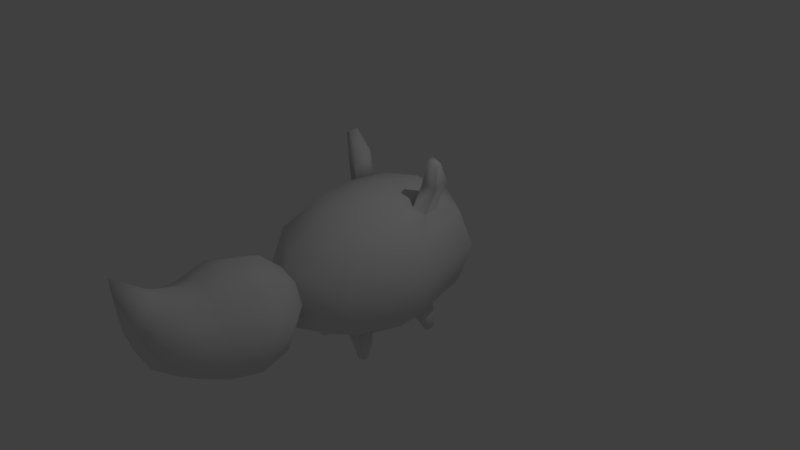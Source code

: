 # Source: enemy_tail.blend  (saved by Blender 2.77.0; exported with 4.5.12 LTS)
import bpy
from mathutils import Matrix  # noqa: F401  (used for matrix-valued properties, if any)

bpy.ops.wm.read_factory_settings(use_empty=True)
scene = bpy.context.scene
scene.name = 'Scene'

# ---- collections
col_collection_1 = bpy.data.collections.new('Collection 1'); scene.collection.children.link(col_collection_1)

# ---- world
world_world = bpy.data.worlds.new('World'); scene.world = world_world
world_world.color = (0.05088, 0.05088, 0.05088)
world_world.use_sun_shadow = False
world_world.sun_shadow_jitter_overblur = 0.0
world_world.cycles.sampling_method = 'MANUAL'

# ---- cameras
cam_camera = bpy.data.cameras.new('Camera')
cam_camera.clip_end = 100.0
cam_camera.lens = 35.0
cam_camera.sensor_width = 32.0
cam_camera.sensor_height = 18.0
cam_camera.ortho_scale = 7.314
cam_camera.dof.focus_distance = 0.0
cam_camera.dof.aperture_fstop = 128.0

# ---- lights
light_lamp = bpy.data.lights.new('Lamp', 'POINT')
light_lamp.transmission_factor = 0.0
light_lamp.cutoff_distance = 30.0
light_lamp.energy = 100.0
light_lamp.shadow_buffer_clip_start = 1.001
light_lamp.shadow_soft_size = 0.1
light_lamp.shadow_maximum_resolution = 0.006
light_lamp.use_absolute_resolution = True

# ---- meshes
me_sphere_001 = bpy.data.meshes.new('Sphere.001')
me_sphere_001.from_pydata([(-0.6985, -0.0003594, 0.2212), (-0.8066, -0.0003594, -0.1822), (-0.6985, -0.0003594, -0.5855), (-0.4033, -0.0003594, -0.8807), (-0.4939, 0.4936, 0.2212), (-0.5704, 0.57, -0.1822), (-0.4939, 0.4936, -0.5855), (-0.2852, 0.2848, -0.8807), (-1.659e-07, 0.6982, 0.2212), (-1.418e-07, 0.8062, -0.1822), (-1.899e-07, 0.6982, -0.5855), (-1.538e-07, 0.4029, -0.8807), (0.4939, 0.4936, 0.2212), (0.5704, 0.57, -0.1822), (0.4939, 0.4936, -0.5855), (0.2852, 0.2848, -0.8807), (-1.558e-07, -0.0003594, -0.9888), (0.6985, -0.0003594, 0.2212), (0.8066, -0.0003594, -0.1822), (0.6985, -0.0003594, -0.5855), (0.4033, -0.0003594, -0.8807), (0.4939, -0.4943, 0.2212), (0.5704, -0.5707, -0.1822), (0.4939, -0.4943, -0.5855), (0.2852, -0.2855, -0.8807), (-1.178e-07, -0.6989, 0.2212), (-1.659e-07, -0.807, -0.1822), (-1.659e-07, -0.6989, -0.5855), (-1.538e-07, -0.4037, -0.8807), (-0.4939, -0.4943, 0.2212), (-0.5704, -0.5707, -0.1822), (-0.4939, -0.4943, -0.5855), (-0.2852, -0.2855, -0.8807), (-0.2872, 0.6219, 0.9728), (-0.5131, 0.2511, 0.6782), (-0.2031, 0.7811, 0.8468), (-0.3628, 0.5835, 0.5329), (-1.556e-07, 0.8471, 0.7947), (-1.72e-07, 0.7212, 0.4727), (-2.269e-07, 1.158, 1.17), (0.2031, 0.7811, 0.8468), (0.3628, 0.5835, 0.5329), (0.2872, 0.6219, 0.9728), (0.5131, 0.2511, 0.6782), (0.2031, 0.516, 1.065), (0.3628, -0.08133, 0.8235), (-1.898e-07, 0.4501, 1.117), (-1.367e-07, -0.219, 0.8837), (-0.2031, 0.516, 1.065), (-0.3628, -0.08133, 0.8235), (0.4326, -0.3142, 0.5639), (-1.273e-07, -0.4859, 0.5997), (0.6118, 0.1004, 0.4776), (0.4326, 0.515, 0.3912), (-1.694e-07, 0.6867, 0.3554), (-0.4326, 0.515, 0.3912), (-0.6118, 0.1004, 0.4776), (-0.4326, -0.3142, 0.5639), (-0.3811, 0.4553, 0.8485), (-0.2695, 0.6874, 0.7157), (-1.625e-07, 0.7835, 0.6607), (0.2695, 0.6874, 0.7157), (0.3811, 0.4553, 0.8485), (0.2695, 0.2233, 0.9813), (-1.663e-07, 0.1272, 1.036), (-0.2695, 0.2233, 0.9813), (-0.1436, 0.8901, 1.081)], [], [(3, 2, 6, 7), (1, 0, 4, 5), (16, 3, 7), (2, 1, 5, 6), (16, 7, 11), (6, 5, 9, 10), (7, 6, 10, 11), (5, 4, 8, 9), (16, 11, 15), (10, 9, 13, 14), (11, 10, 14, 15), (9, 8, 12, 13), (16, 15, 20), (14, 13, 18, 19), (15, 14, 19, 20), (13, 12, 17, 18), (19, 18, 22, 23), (55, 56, 34, 36), (20, 19, 23, 24), (18, 17, 21, 22), (51, 50, 45, 47), (16, 20, 24), (50, 52, 43, 45), (24, 23, 27, 28), (22, 21, 25, 26), (57, 51, 47, 49), (16, 24, 28), (23, 22, 26, 27), (28, 27, 31, 32), (26, 25, 29, 30), (52, 53, 41, 43), (16, 28, 32), (27, 26, 30, 31), (53, 54, 38, 41), (32, 31, 2, 3), (30, 29, 0, 1), (54, 55, 36, 38), (16, 32, 3), (31, 30, 1, 2), (56, 57, 49, 34), (33, 66, 39, 35), (58, 33, 35, 59), (59, 35, 37, 60), (35, 39, 37), (60, 37, 40, 61), (37, 39, 40), (61, 40, 42, 62), (40, 39, 42), (62, 42, 44, 63), (42, 39, 44), (63, 44, 46, 64), (44, 39, 46), (46, 39, 48), (64, 46, 48, 65), (48, 39, 66, 33), (65, 48, 33, 58), (0, 29, 57, 56), (8, 4, 55, 54), (12, 8, 54, 53), (17, 12, 53, 52), (29, 25, 51, 57), (21, 17, 52, 50), (25, 21, 50, 51), (4, 0, 56, 55), (49, 65, 58, 34), (47, 64, 65, 49), (45, 63, 64, 47), (43, 62, 63, 45), (41, 61, 62, 43), (38, 60, 61, 41), (36, 59, 60, 38), (34, 58, 59, 36)])
me_sphere_001.polygons.foreach_set('use_smooth', [True] * 72)
me_sphere_001.use_remesh_preserve_volume = False
me_sphere_001.use_remesh_preserve_attributes = False
me_sphere_001.use_mirror_vertex_groups = False
me_sphere_001.update()
me_sphere = bpy.data.meshes.new('Sphere')
me_sphere.from_pydata([(0.4353, 0.2028, -0.8447), (0.5039, 0.2776, -0.7444), (-1.336e-07, 0.5, 0.866), (-1.634e-07, 0.866, 0.5), (-1.336e-07, 1.0, -4.371e-08), (-1.932e-07, 0.866, -0.5), (-1.485e-07, 0.5, -0.866), (-2.578e-07, -1.068e-07, 1.0), (0.3536, 0.3536, 0.866), (0.6124, 0.6124, 0.5), (0.7071, 0.7071, -4.371e-08), (0.6124, 0.6124, -0.5), (-1.51e-07, 0.0, -1.0), (0.5, -4.717e-08, 0.866), (0.866, 4.224e-08, 0.5), (1.0, 1.244e-08, -4.371e-08), (0.866, 1.244e-08, -0.5), (0.5, -2.462e-09, -0.866), (0.3536, -0.3536, 0.866), (0.6124, -0.6124, 0.5), (0.7071, -0.7071, -4.371e-08), (0.6124, -0.6124, -0.5), (-1.932e-07, -0.5, 0.866), (-1.038e-07, -0.866, 0.5), (-1.634e-07, -1.0, -4.371e-08), (-1.634e-07, -0.866, -0.5), (-1.485e-07, -0.5, -0.866), (0.2744, 0.2385, -0.8863), (0.4489, 0.4008, -0.7139), (0.2307, 0.3439, -0.8453), (0.2676, 0.422, -0.715), (0.4992, 0.3854, -1.129), (0.5115, 0.3431, -1.141), (0.4726, 0.313, -1.161), (0.4454, 0.396, -1.138), (0.4642, 0.3539, -1.169), (0.4176, 0.3283, -1.17), (0.3999, 0.3747, -1.161), (0.3119, 0.3595, -1.008), (0.3621, 0.4127, -0.9503), (0.4807, 0.3987, -0.9125), (0.5206, 0.3093, -0.9347), (0.3528, 0.2778, -1.023), (0.4675, 0.2511, -0.9848), (0.4149, -0.2953, -0.7562), (0.3965, -0.26, -0.8369), (0.4265, -0.4153, -0.7411), (0.2776, -0.4501, -0.7668), (0.2018, -0.3892, -0.861), (0.2193, -0.2848, -0.8606), (0.4447, -0.3495, -1.141), (0.4172, -0.3358, -1.16), (0.4373, -0.3853, -1.132), (0.397, -0.3654, -1.165), (0.3848, -0.4051, -1.125), (0.3389, -0.3846, -1.143), (0.3533, -0.3464, -1.155), (0.2698, -0.3902, -0.9684), (0.2944, -0.3122, -0.9981), (0.4221, -0.2827, -0.9486), (0.4568, -0.3279, -0.914), (0.4441, -0.4065, -0.9117), (0.3365, -0.4316, -0.9303), (0.4527, 0.2805, 0.8004), (0.6009, 0.3327, 0.6721), (0.5181, 0.1326, 0.7678), (0.6931, 0.162, 0.7073), (0.6795, 0.2381, 1.445), (0.7781, 0.2709, 1.364), (0.7081, 0.1788, 1.426), (0.8222, 0.201, 1.36), (0.7467, 0.3603, 1.081), (0.8029, 0.2006, 1.054), (0.5726, 0.3131, 1.143), (0.6246, 0.1638, 1.096)], [], [(5, 4, 10, 11), (3, 2, 8, 9), (11, 16, 1, 28), (4, 3, 9, 10), (2, 7, 8), (5, 11, 28, 30), (8, 13, 65, 63), (12, 6, 29, 27), (10, 9, 14, 15), (8, 7, 13), (17, 12, 27, 0), (11, 10, 15, 16), (16, 21, 46, 44), (15, 14, 19, 20), (13, 7, 18), (17, 16, 44, 45), (16, 15, 20, 21), (14, 13, 18, 19), (12, 17, 45, 49), (20, 19, 23, 24), (18, 7, 22), (26, 12, 49, 48), (21, 20, 24, 25), (19, 18, 22, 23), (41, 43, 33, 32), (43, 42, 36, 33), (6, 5, 30, 29), (38, 39, 34, 37), (40, 41, 32, 31), (16, 17, 0, 1), (36, 37, 35), (36, 35, 33), (37, 34, 31, 35), (35, 31, 32, 33), (42, 38, 37, 36), (39, 40, 31, 34), (30, 28, 40, 39), (27, 29, 38, 42), (28, 1, 41, 40), (29, 30, 39, 38), (0, 27, 42, 43), (1, 0, 43, 41), (60, 61, 52, 50), (58, 59, 51, 56), (57, 58, 56, 55), (59, 60, 50, 51), (21, 25, 47, 46), (25, 26, 48, 47), (51, 50, 52, 53), (56, 51, 53), (53, 52, 54, 55), (56, 53, 55), (61, 62, 54, 52), (62, 57, 55, 54), (47, 48, 57, 62), (46, 47, 62, 61), (45, 44, 60, 59), (48, 49, 58, 57), (49, 45, 59, 58), (44, 46, 61, 60), (72, 71, 68, 70), (9, 8, 63, 64), (14, 9, 64, 66), (13, 14, 66, 65), (68, 67, 69, 70), (71, 73, 67, 68), (73, 74, 69, 67), (74, 72, 70, 69), (65, 66, 72, 74), (63, 65, 74, 73), (64, 63, 73, 71), (66, 64, 71, 72)])
me_sphere.polygons.foreach_set('use_smooth', [1, 1, 1, 1, 1, 1, 1, 0, 1, 1, 1, 1, 1, 1, 1, 1, 1, 1, 1, 1, 1, 0, 1, 1, 1, 1, 0, 0, 1, 1, 1, 1, 1, 1, 0, 1, 1, 0, 1, 0, 1, 1, 1, 1, 0, 1, 1, 0, 1, 1, 1, 1, 1, 0, 0, 1, 1, 0, 1, 1, 1, 1, 1, 1, 1, 1, 1, 1, 1, 1, 1, 1])
me_sphere.use_remesh_preserve_volume = False
me_sphere.use_remesh_preserve_attributes = False
me_sphere.use_mirror_vertex_groups = False
me_sphere.update()

# ---- objects
ob_sphere_001 = bpy.data.objects.new('Sphere.001', me_sphere_001)
ob_sphere = bpy.data.objects.new('Sphere', me_sphere)
ob_lamp = bpy.data.objects.new('Lamp', light_lamp)
ob_camera = bpy.data.objects.new('Camera', cam_camera)

# ---- transforms, parenting, visibility, modifiers, constraints
ob_sphere_001.location = (-0.006, -2.314, 0.004896)
ob_sphere_001.rotation_euler = (1.573, -0.0, 0.0)
ob_sphere_001.scale = (0.9015, 0.9015, 1.006)
ob_sphere_001.lineart.crease_threshold = 0.0
ob_sphere.location = (0.0, 0.0, 0.0)
ob_sphere.scale = (1.0, 1.549, 1.0)
ob_sphere.lineart.crease_threshold = 0.0
_m = ob_sphere.modifiers.new('Mirror', 'MIRROR')
ob_lamp.location = (4.076, 1.005, 5.904)
ob_lamp.rotation_euler = (0.6503, 0.05522, 1.866)
ob_lamp.lock_rotations_4d = False
ob_lamp.empty_display_type = 'ARROWS'
ob_lamp.color = (0.0, 0.0, 0.0, 0.0)
ob_lamp.lineart.crease_threshold = 0.0
ob_camera.location = (7.481, -6.508, 5.344)
ob_camera.rotation_euler = (1.109, 0.01082, 0.8149)
ob_camera.lock_rotations_4d = False
ob_camera.empty_display_type = 'ARROWS'
ob_camera.color = (0.0, 0.0, 0.0, 0.0)
ob_camera.display_type = 'WIRE'
ob_camera.lineart.crease_threshold = 0.0

# ---- collection membership
col_collection_1.objects.link(ob_sphere_001)
col_collection_1.objects.link(ob_sphere)
col_collection_1.objects.link(ob_lamp)
col_collection_1.objects.link(ob_camera)

# ---- scene / render settings (as saved in the file)
scene.camera = ob_camera
scene.frame_start = 1; scene.frame_end = 250; scene.frame_set(1)
scene.render.engine = 'BLENDER_EEVEE_NEXT'
scene.render.resolution_percentage = 50
scene.render.dither_intensity = 0.0
scene.cycles.use_denoising = False
scene.cycles.samples = 128
scene.cycles.sampling_pattern = 'TABULATED_SOBOL'
scene.cycles.light_sampling_threshold = 0.0
scene.cycles.use_adaptive_sampling = False
scene.cycles.use_light_tree = False
scene.cycles.blur_glossy = 0.0
scene.cycles.sample_clamp_indirect = 0.0
scene.view_settings.view_transform = 'Standard'
bpy.context.view_layer.update()
